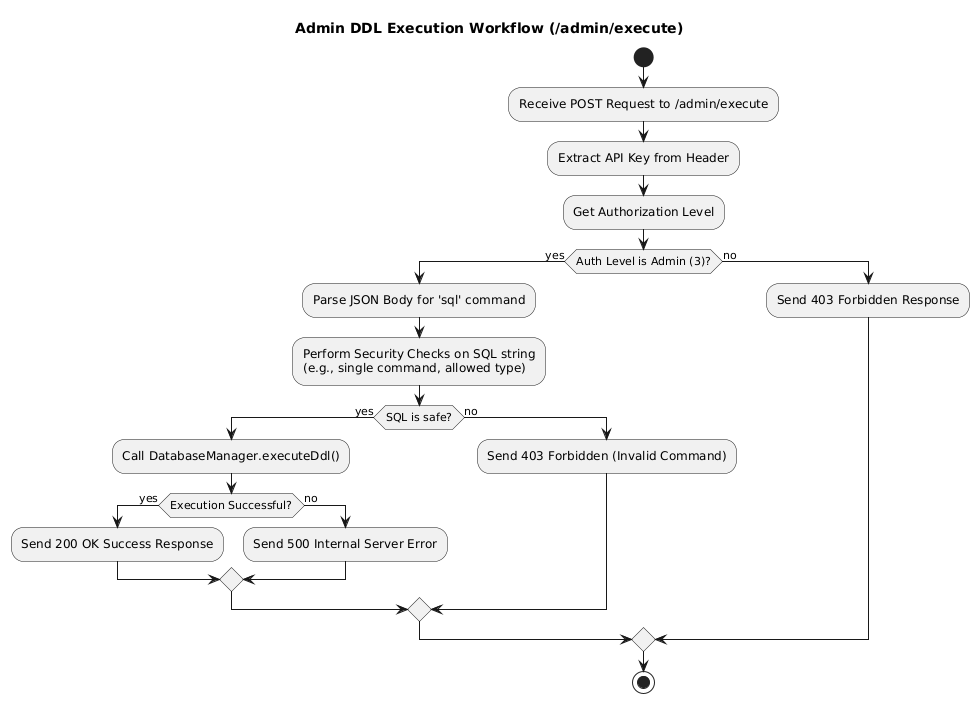

The diagram above was rendered by PlantUML. Its source (embedded in the PNG):
@startuml
' Activity Diagram: Admin Command Execution
title Admin DDL Execution Workflow (/admin/execute)

start
:Receive POST Request to /admin/execute;
:Extract API Key from Header;
:Get Authorization Level;
if (Auth Level is Admin (3)?) then (yes)
  :Parse JSON Body for 'sql' command;
  :Perform Security Checks on SQL string\n(e.g., single command, allowed type);
  if (SQL is safe?) then (yes)
    :Call DatabaseManager.executeDdl();
    if (Execution Successful?) then (yes)
      :Send 200 OK Success Response;
    else (no)
      :Send 500 Internal Server Error;
    endif
  else (no)
    :Send 403 Forbidden (Invalid Command);
  endif
else (no)
  :Send 403 Forbidden Response;
endif
stop
@enduml